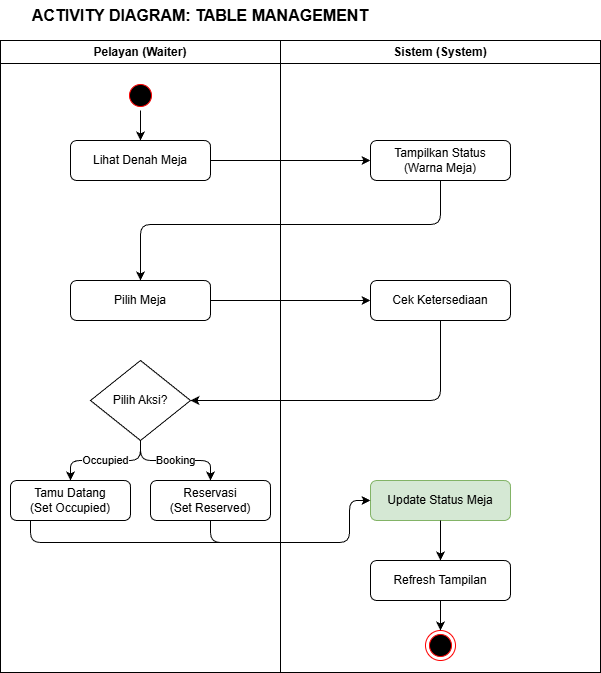

The diagram above was exported from draw.io. Its source (the exported page's mxGraphModel, read from the mxfile embedded in the PNG):
<mxGraphModel dx="1148" dy="646" grid="0" gridSize="10" guides="1" tooltips="1" connect="1" arrows="1" fold="1" page="0" pageScale="1" pageWidth="850" pageHeight="1100" math="0" shadow="0">
  <root>
    <mxCell id="0" />
    <mxCell id="1" parent="0" />
    <mxCell id="YfeKOY9sJ320WZIBvsKK-1" parent="1" style="text;html=1;strokeColor=none;fillColor=none;align=center;verticalAlign=middle;whiteSpace=wrap;rounded=0;fontStyle=1;fontSize=16;" value="ACTIVITY DIAGRAM: TABLE MANAGEMENT" vertex="1">
      <mxGeometry height="30" width="400" x="40" y="10" as="geometry" />
    </mxCell>
    <mxCell id="YfeKOY9sJ320WZIBvsKK-2" parent="1" style="swimlane;whiteSpace=wrap;html=1;" value="Pelayan (Waiter)" vertex="1">
      <mxGeometry height="632" width="280" x="40" y="50" as="geometry" />
    </mxCell>
    <mxCell id="YfeKOY9sJ320WZIBvsKK-3" parent="YfeKOY9sJ320WZIBvsKK-2" style="ellipse;html=1;shape=startState;fillColor=#000000;strokeColor=#ff0000;" value="" vertex="1">
      <mxGeometry height="30" width="30" x="125" y="40" as="geometry" />
    </mxCell>
    <mxCell id="YfeKOY9sJ320WZIBvsKK-4" parent="YfeKOY9sJ320WZIBvsKK-2" style="rounded=1;whiteSpace=wrap;html=1;" value="Lihat Denah Meja" vertex="1">
      <mxGeometry height="40" width="140" x="70" y="100" as="geometry" />
    </mxCell>
    <mxCell id="YfeKOY9sJ320WZIBvsKK-5" parent="YfeKOY9sJ320WZIBvsKK-2" style="rounded=1;whiteSpace=wrap;html=1;" value="Pilih Meja" vertex="1">
      <mxGeometry height="40" width="140" x="70" y="240" as="geometry" />
    </mxCell>
    <mxCell id="YfeKOY9sJ320WZIBvsKK-6" parent="YfeKOY9sJ320WZIBvsKK-2" style="rhombus;whiteSpace=wrap;html=1;" value="Pilih Aksi?" vertex="1">
      <mxGeometry height="80" width="100" x="90" y="320" as="geometry" />
    </mxCell>
    <mxCell id="YfeKOY9sJ320WZIBvsKK-7" parent="YfeKOY9sJ320WZIBvsKK-2" style="rounded=1;whiteSpace=wrap;html=1;" value="Tamu Datang&#10;(Set Occupied)" vertex="1">
      <mxGeometry height="40" width="120" x="10" y="440" as="geometry" />
    </mxCell>
    <mxCell id="YfeKOY9sJ320WZIBvsKK-8" parent="YfeKOY9sJ320WZIBvsKK-2" style="rounded=1;whiteSpace=wrap;html=1;" value="Reservasi&#10;(Set Reserved)" vertex="1">
      <mxGeometry height="40" width="120" x="150" y="440" as="geometry" />
    </mxCell>
    <mxCell id="YfeKOY9sJ320WZIBvsKK-9" parent="1" style="swimlane;whiteSpace=wrap;html=1;" value="Sistem (System)" vertex="1">
      <mxGeometry height="632" width="320" x="320" y="50" as="geometry" />
    </mxCell>
    <mxCell id="YfeKOY9sJ320WZIBvsKK-10" parent="YfeKOY9sJ320WZIBvsKK-9" style="rounded=1;whiteSpace=wrap;html=1;" value="Tampilkan Status&#10;(Warna Meja)" vertex="1">
      <mxGeometry height="40" width="140" x="90" y="100" as="geometry" />
    </mxCell>
    <mxCell id="YfeKOY9sJ320WZIBvsKK-11" parent="YfeKOY9sJ320WZIBvsKK-9" style="rounded=1;whiteSpace=wrap;html=1;" value="Cek Ketersediaan" vertex="1">
      <mxGeometry height="40" width="140" x="90" y="240" as="geometry" />
    </mxCell>
    <mxCell id="YfeKOY9sJ320WZIBvsKK-12" parent="YfeKOY9sJ320WZIBvsKK-9" style="rounded=1;whiteSpace=wrap;html=1;fillColor=#d5e8d4;strokeColor=#82b366;" value="Update Status Meja" vertex="1">
      <mxGeometry height="40" width="140" x="90" y="440" as="geometry" />
    </mxCell>
    <mxCell id="YfeKOY9sJ320WZIBvsKK-13" parent="YfeKOY9sJ320WZIBvsKK-9" style="rounded=1;whiteSpace=wrap;html=1;" value="Refresh Tampilan" vertex="1">
      <mxGeometry height="40" width="140" x="90" y="520" as="geometry" />
    </mxCell>
    <mxCell id="YfeKOY9sJ320WZIBvsKK-14" parent="YfeKOY9sJ320WZIBvsKK-9" style="ellipse;html=1;shape=endState;fillColor=#000000;strokeColor=#ff0000;" value="" vertex="1">
      <mxGeometry height="30" width="30" x="145" y="590" as="geometry" />
    </mxCell>
    <mxCell id="YfeKOY9sJ320WZIBvsKK-15" edge="1" parent="1" source="YfeKOY9sJ320WZIBvsKK-3" style="edgeStyle=orthogonalEdgeStyle;html=1;" target="YfeKOY9sJ320WZIBvsKK-4">
      <mxGeometry relative="1" as="geometry" />
    </mxCell>
    <mxCell id="YfeKOY9sJ320WZIBvsKK-16" edge="1" parent="1" source="YfeKOY9sJ320WZIBvsKK-4" style="edgeStyle=orthogonalEdgeStyle;html=1;" target="YfeKOY9sJ320WZIBvsKK-10">
      <mxGeometry relative="1" as="geometry" />
    </mxCell>
    <mxCell id="YfeKOY9sJ320WZIBvsKK-17" edge="1" parent="1" source="YfeKOY9sJ320WZIBvsKK-10" style="edgeStyle=orthogonalEdgeStyle;html=1;entryX=0.5;entryY=0;entryDx=0;entryDy=0;" target="YfeKOY9sJ320WZIBvsKK-5">
      <mxGeometry relative="1" as="geometry">
        <Array as="points">
          <mxPoint x="480" y="234" />
          <mxPoint x="180" y="234" />
        </Array>
      </mxGeometry>
    </mxCell>
    <mxCell id="YfeKOY9sJ320WZIBvsKK-18" edge="1" parent="1" source="YfeKOY9sJ320WZIBvsKK-5" style="edgeStyle=orthogonalEdgeStyle;html=1;" target="YfeKOY9sJ320WZIBvsKK-11">
      <mxGeometry relative="1" as="geometry" />
    </mxCell>
    <mxCell id="YfeKOY9sJ320WZIBvsKK-19" edge="1" parent="1" source="YfeKOY9sJ320WZIBvsKK-11" style="edgeStyle=orthogonalEdgeStyle;html=1;entryX=1;entryY=0.5;" target="YfeKOY9sJ320WZIBvsKK-6">
      <mxGeometry relative="1" as="geometry">
        <Array as="points">
          <mxPoint x="480" y="410" />
        </Array>
      </mxGeometry>
    </mxCell>
    <mxCell id="YfeKOY9sJ320WZIBvsKK-20" edge="1" parent="1" source="YfeKOY9sJ320WZIBvsKK-6" style="edgeStyle=orthogonalEdgeStyle;html=1;" target="YfeKOY9sJ320WZIBvsKK-7" value="Occupied">
      <mxGeometry relative="1" as="geometry" />
    </mxCell>
    <mxCell id="YfeKOY9sJ320WZIBvsKK-21" edge="1" parent="1" source="YfeKOY9sJ320WZIBvsKK-6" style="edgeStyle=orthogonalEdgeStyle;html=1;" target="YfeKOY9sJ320WZIBvsKK-8" value="Booking">
      <mxGeometry relative="1" as="geometry" />
    </mxCell>
    <mxCell id="YfeKOY9sJ320WZIBvsKK-22" edge="1" parent="1" source="YfeKOY9sJ320WZIBvsKK-7" style="edgeStyle=orthogonalEdgeStyle;html=1;entryX=0;entryY=0.5;" target="YfeKOY9sJ320WZIBvsKK-12">
      <mxGeometry relative="1" as="geometry">
        <Array as="points">
          <mxPoint x="70" y="552" />
          <mxPoint x="389" y="552" />
          <mxPoint x="389" y="510" />
        </Array>
      </mxGeometry>
    </mxCell>
    <mxCell id="YfeKOY9sJ320WZIBvsKK-23" edge="1" parent="1" source="YfeKOY9sJ320WZIBvsKK-8" style="edgeStyle=orthogonalEdgeStyle;html=1;">
      <mxGeometry relative="1" as="geometry">
        <Array as="points">
          <mxPoint x="250" y="552" />
          <mxPoint x="389" y="552" />
          <mxPoint x="389" y="510" />
        </Array>
        <mxPoint x="410" y="510" as="targetPoint" />
      </mxGeometry>
    </mxCell>
    <mxCell id="YfeKOY9sJ320WZIBvsKK-24" edge="1" parent="1" source="YfeKOY9sJ320WZIBvsKK-12" style="edgeStyle=orthogonalEdgeStyle;html=1;" target="YfeKOY9sJ320WZIBvsKK-13">
      <mxGeometry relative="1" as="geometry" />
    </mxCell>
    <mxCell id="YfeKOY9sJ320WZIBvsKK-25" edge="1" parent="1" source="YfeKOY9sJ320WZIBvsKK-13" style="edgeStyle=orthogonalEdgeStyle;html=1;" target="YfeKOY9sJ320WZIBvsKK-14">
      <mxGeometry relative="1" as="geometry" />
    </mxCell>
  </root>
</mxGraphModel>